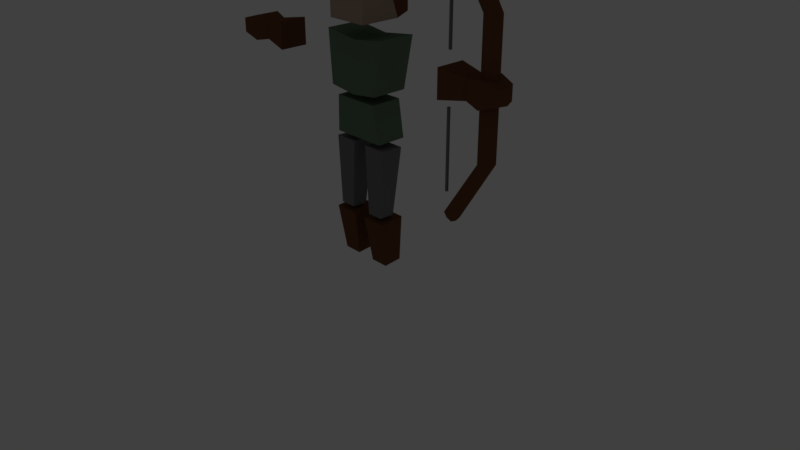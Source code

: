 # Source: Archer.blend  (saved by Blender 2.79.0; exported with 4.5.12 LTS)
import bpy
from mathutils import Matrix  # noqa: F401  (used for matrix-valued properties, if any)

bpy.ops.wm.read_factory_settings(use_empty=True)
scene = bpy.context.scene
scene.name = 'Scene'

# ---- collections
col_collection_1 = bpy.data.collections.new('Collection 1'); scene.collection.children.link(col_collection_1)
col_collection_11 = bpy.data.collections.new('Collection 11'); scene.collection.children.link(col_collection_11)
col_collection_11.hide_render = True
col_collection_11.hide_viewport = True

# ---- materials (node trees are filled in below, after node groups)
mat_skin = bpy.data.materials.new('Skin')
mat_skin.alpha_threshold = 0.0
mat_skin.roughness = 0.5
mat_brown = bpy.data.materials.new('Brown')
mat_brown.alpha_threshold = 0.0
mat_brown.roughness = 0.5
mat_gray = bpy.data.materials.new('Gray')
mat_gray.alpha_threshold = 0.0
mat_gray.roughness = 0.5
mat_shirt = bpy.data.materials.new('Shirt')
mat_shirt.alpha_threshold = 0.0
mat_shirt.roughness = 0.5

# ---- material node trees
mat_skin.use_nodes = True; mat_skin.node_tree.nodes.clear()
_N = mat_skin.node_tree.nodes; _L = mat_skin.node_tree.links
n0 = _N.new('ShaderNodeOutputMaterial'); n0.name = 'Material Output'; n0.location = (300, 300)
n1 = _N.new('ShaderNodeBsdfDiffuse'); n1.name = 'Diffuse BSDF'; n1.location = (10, 300)
n1.inputs[0].default_value = (0.4487, 0.3284, 0.2509, 1.0)
_L.new(n1.outputs[0], n0.inputs[0])
n0.is_active_output = True
mat_brown.use_nodes = True; mat_brown.node_tree.nodes.clear()
_N = mat_brown.node_tree.nodes; _L = mat_brown.node_tree.links
n0 = _N.new('ShaderNodeOutputMaterial'); n0.name = 'Material Output'; n0.location = (300, 300)
n1 = _N.new('ShaderNodeBsdfDiffuse'); n1.name = 'Diffuse BSDF'; n1.location = (10, 300)
n1.inputs[0].default_value = (0.1573, 0.06416, 0.02807, 1.0)
_L.new(n1.outputs[0], n0.inputs[0])
n0.is_active_output = True
mat_gray.use_nodes = True; mat_gray.node_tree.nodes.clear()
_N = mat_gray.node_tree.nodes; _L = mat_gray.node_tree.links
n0 = _N.new('ShaderNodeOutputMaterial'); n0.name = 'Material Output'; n0.location = (300, 300)
n1 = _N.new('ShaderNodeBsdfDiffuse'); n1.name = 'Diffuse BSDF'; n1.location = (10, 300)
n1.inputs[0].default_value = (0.1924, 0.1924, 0.1924, 1.0)
_L.new(n1.outputs[0], n0.inputs[0])
n0.is_active_output = True
mat_shirt.use_nodes = True; mat_shirt.node_tree.nodes.clear()
_N = mat_shirt.node_tree.nodes; _L = mat_shirt.node_tree.links
n0 = _N.new('ShaderNodeOutputMaterial'); n0.name = 'Material Output'; n0.location = (300, 300)
n1 = _N.new('ShaderNodeBsdfDiffuse'); n1.name = 'Diffuse BSDF'; n1.location = (10, 300)
n1.inputs[0].default_value = (0.1464, 0.2165, 0.1436, 1.0)
_L.new(n1.outputs[0], n0.inputs[0])
n0.is_active_output = True

# ---- world
world_world = bpy.data.worlds.new('World'); scene.world = world_world
world_world.color = (0.05088, 0.05088, 0.05088)
world_world.use_sun_shadow = False
world_world.sun_shadow_jitter_overblur = 0.0
world_world.cycles.sampling_method = 'MANUAL'

# ---- cameras
cam_camera = bpy.data.cameras.new('Camera')
cam_camera.clip_end = 100.0
cam_camera.lens = 35.0
cam_camera.sensor_width = 32.0
cam_camera.sensor_height = 18.0
cam_camera.ortho_scale = 7.314
cam_camera.dof.focus_distance = 0.0

# ---- lights
light_lamp = bpy.data.lights.new('Lamp', 'POINT')
light_lamp.transmission_factor = 0.0
light_lamp.cutoff_distance = 30.0
light_lamp.energy = 100.0
light_lamp.shadow_buffer_clip_start = 1.001
light_lamp.shadow_soft_size = 0.1
light_lamp.shadow_maximum_resolution = 0.006
light_lamp.use_absolute_resolution = True

# ---- meshes
me_cube_001 = bpy.data.meshes.new('Cube.001')
me_cube_001.from_pydata([(1.846, -0.08567, 1.757), (1.843, 0.05944, 1.756), (1.846, -0.08567, 1.465), (1.843, 0.05944, 1.466), (0.3704, 0.1867, -0.9907), (0.4125, 0.181, -0.376), (0.3704, -0.05339, -1.009), (0.4125, -0.1429, -0.4013), (0.1296, 0.1867, -0.9907), (0.08752, 0.181, -0.376), (0.1296, -0.05339, -1.009), (0.08752, -0.1429, -0.4013), (1.354, -0.2024, 1.788), (1.354, 0.1769, 1.788), (1.354, -0.2024, 1.434), (1.354, 0.1769, 1.434), (0.3539, 0.08978, -0.3483), (0.4019, 0.1844, 0.5335), (0.3539, -0.1178, -0.3374), (0.4019, -0.1189, 0.5495), (0.1461, 0.08978, -0.3483), (0.09815, 0.1844, 0.5335), (0.1461, -0.1178, -0.3374), (0.09815, -0.1189, 0.5495), (0.3615, 0.2595, 0.622), (0.3019, 0.2436, 1.102), (0.3615, -0.1341, 0.622), (0.3019, -0.1738, 1.102), (0.4544, -0.1698, 1.874), (0.3666, -0.2036, 1.222), (0.4544, 0.3125, 1.874), (0.3666, 0.264, 1.222), (1.921, -0.1026, 1.449), (1.912, 0.1615, 1.451), (1.921, -0.1026, 1.773), (1.921, 0.07712, 1.773), (1.986, -0.0833, 1.47), (1.981, 0.06293, 1.468), (1.986, -0.0833, 1.751), (1.981, 0.06293, 1.753), (1.999, -0.01276, 1.745), (1.999, -0.01276, 1.475), (1.444, 0.07712, 3.157), (1.445, -0.01276, 3.158), (1.354, -0.01276, 1.434), (1.354, -0.01276, 1.788), (1.834, -0.01276, 1.754), (1.834, -0.01276, 1.468), (-1.711, -0.1416, 1.728), (-1.711, 0.1161, 1.728), (-1.711, -0.1416, 1.494), (-1.711, 0.1161, 1.494), (-0.3704, 0.1867, -0.9907), (-0.4125, 0.181, -0.376), (-0.3704, -0.05339, -1.009), (-0.4125, -0.1429, -0.4013), (-0.1296, 0.1867, -0.9907), (-0.08752, 0.181, -0.376), (-0.1296, -0.05339, -1.009), (-0.08752, -0.1429, -0.4013), (-1.354, -0.2024, 1.788), (-1.354, 0.1769, 1.788), (-1.354, -0.2024, 1.434), (-1.354, 0.1769, 1.434), (0.0, 0.3125, 1.813), (0.0, 0.264, 1.177), (0.0, -0.1698, 1.813), (0.0, -0.2036, 1.177), (-0.3539, 0.08978, -0.3483), (-0.4019, 0.1844, 0.5335), (-0.3539, -0.1178, -0.3374), (-0.4019, -0.1189, 0.5495), (-0.1461, 0.08978, -0.3483), (-0.09815, 0.1844, 0.5335), (-0.1461, -0.1178, -0.3374), (-0.09815, -0.1189, 0.5495), (-0.3615, 0.2595, 0.622), (-0.3019, 0.2436, 1.102), (-0.3615, -0.1341, 0.622), (-0.3019, -0.1738, 1.102), (-0.4544, -0.1698, 1.874), (-0.3666, -0.2036, 1.222), (-0.4544, 0.3125, 1.874), (-0.3666, 0.264, 1.222), (0.0, -0.1341, 0.622), (0.0, -0.1738, 1.102), (0.0, 0.2595, 0.622), (0.0, 0.2436, 1.102), (-1.912, -0.1871, 1.451), (-1.912, 0.1615, 1.451), (-1.912, -0.1871, 1.771), (-1.912, 0.1615, 1.771), (-2.151, -0.1871, 1.518), (-2.151, 0.1615, 1.518), (-2.151, -0.1871, 1.701), (-2.151, 0.1615, 1.701), (0.2756, -0.2756, 2.039), (0.2756, -0.2756, 2.557), (0.2756, 0.2486, 2.039), (0.2756, 0.1172, 2.428), (-0.2756, -0.2756, 2.039), (-0.2756, -0.2756, 2.557), (-0.2756, 0.2486, 2.039), (-0.2756, 0.1172, 2.428), (1.711, -0.01276, 1.494), (1.711, 0.1161, 1.494), (1.711, -0.01276, 1.728), (1.711, 0.1161, 1.728), (1.711, -0.1416, 1.494), (1.912, -0.1871, 1.451), (1.912, -0.1871, 1.771), (1.711, -0.1416, 1.728), (1.912, 0.1615, 1.771), (1.921, 0.07712, 1.449), (2.151, -0.01276, 1.518), (2.079, 0.1432, 1.518), (2.151, -0.01276, 1.701), (2.079, 0.1432, 1.701), (2.11, -0.1411, 1.518), (2.11, -0.1411, 1.701), (1.364, -0.0001037, 1.937), (1.921, 0.07712, 0.8165), (1.445, -0.01276, 0.0641), (1.921, 0.07712, 2.405), (1.834, -0.01276, 2.405), (1.834, -0.01276, 0.8165), (1.999, -0.01276, 0.8165), (1.999, -0.01276, 2.405), (1.921, -0.1026, 2.405), (1.921, -0.1026, 0.8165), (1.843, 0.05944, 0.8165), (1.843, 0.05944, 2.405), (1.846, -0.08567, 0.8165), (1.846, -0.08567, 2.405), (1.981, 0.06293, 0.8165), (1.981, 0.06293, 2.405), (1.986, -0.0833, 0.8165), (1.986, -0.0833, 2.405), (1.375, -0.01276, 3.103), (1.505, -0.01276, 3.205), (1.444, -0.1026, 3.157), (1.382, 0.05944, 3.109), (1.385, -0.08567, 3.111), (1.491, 0.06293, 3.194), (1.495, -0.0833, 3.197), (1.444, 0.07712, 0.06486), (1.375, -0.01276, 0.1184), (1.505, -0.01276, 0.01684), (1.444, -0.1026, 0.06486), (1.382, 0.05944, 0.1131), (1.385, -0.08567, 0.1111), (1.491, 0.06293, 0.02804), (1.495, -0.0833, 0.0248), (1.364, -0.0001037, 2.92), (1.364, -0.02669, 1.937), (1.364, -0.02669, 2.92), (1.337, -0.0001037, 1.937), (1.337, -0.0001037, 2.92), (1.337, -0.02669, 1.937), (1.337, -0.02669, 2.92), (1.364, -0.0001037, 0.3314), (1.364, -0.0001037, 1.314), (1.364, -0.02669, 0.3314), (1.364, -0.02669, 1.314), (1.337, -0.0001037, 0.3314), (1.337, -0.0001037, 1.314), (1.337, -0.02669, 0.3314), (1.337, -0.02669, 1.314), (0.321, -0.2777, 2.679), (0.321, 0.3642, 2.679), (0.321, 0.3642, 2.111), (-0.321, 0.3642, 2.111), (-0.321, 0.3642, 2.679), (-0.321, -0.2777, 2.679)], [], [(111, 12, 14, 108), (13, 107, 105, 15), (104, 108, 14, 44), (4, 5, 7, 6), (6, 7, 11, 10), (10, 11, 9, 8), (8, 9, 5, 4), (6, 10, 8, 4), (11, 7, 5, 9), (111, 108, 109, 110), (45, 12, 111, 106), (44, 14, 12, 45), (29, 28, 66, 67), (16, 17, 19, 18), (18, 19, 23, 22), (22, 23, 21, 20), (20, 21, 17, 16), (18, 22, 20, 16), (23, 19, 17, 21), (24, 25, 27, 26), (29, 67, 65, 31), (86, 87, 25, 24), (66, 28, 30, 64), (85, 27, 25, 87), (65, 64, 30, 31), (26, 84, 86, 24), (31, 30, 28, 29), (26, 27, 85, 84), (33, 112, 117, 115), (113, 37, 134, 121), (105, 107, 112, 33), (1, 46, 124, 131), (116, 119, 118, 114), (39, 35, 123, 135), (2, 47, 125, 132), (110, 109, 118, 119), (105, 104, 44, 15), (13, 45, 106, 107), (15, 44, 45, 13), (47, 3, 130, 125), (40, 39, 135, 127), (117, 116, 114, 115), (46, 0, 133, 124), (37, 41, 126, 134), (48, 50, 62, 60), (61, 63, 51, 49), (51, 63, 62, 50), (52, 54, 55, 53), (54, 58, 59, 55), (58, 56, 57, 59), (56, 52, 53, 57), (54, 52, 56, 58), (59, 57, 53, 55), (48, 90, 88, 50), (61, 49, 48, 60), (63, 61, 60, 62), (81, 67, 66, 80), (68, 70, 71, 69), (70, 74, 75, 71), (74, 72, 73, 75), (72, 68, 69, 73), (70, 68, 72, 74), (75, 73, 69, 71), (76, 78, 79, 77), (81, 83, 65, 67), (86, 76, 77, 87), (66, 64, 82, 80), (85, 87, 77, 79), (65, 83, 82, 64), (78, 76, 86, 84), (83, 81, 80, 82), (78, 84, 85, 79), (89, 93, 95, 91), (49, 91, 90, 48), (51, 89, 91, 49), (50, 88, 89, 51), (95, 93, 92, 94), (88, 92, 93, 89), (91, 95, 94, 90), (90, 94, 92, 88), (96, 98, 99, 97), (102, 103, 172, 171), (102, 100, 101, 103), (100, 96, 97, 101), (98, 96, 100, 102), (103, 101, 173, 172), (3, 47, 104, 105), (46, 1, 107, 106), (2, 32, 109, 108), (34, 0, 111, 110), (1, 35, 112, 107), (113, 3, 105, 33), (41, 37, 115, 114), (39, 40, 116, 117), (35, 39, 117, 112), (37, 113, 33, 115), (32, 36, 118, 109), (38, 34, 110, 119), (40, 38, 119, 116), (36, 41, 114, 118), (0, 46, 106, 111), (47, 2, 108, 104), (124, 133, 142, 138), (125, 130, 149, 146), (129, 132, 150, 148), (127, 135, 143, 139), (128, 137, 144, 140), (126, 136, 152, 147), (132, 125, 146, 150), (123, 131, 141, 42), (32, 2, 132, 129), (36, 32, 129, 136), (0, 34, 128, 133), (34, 38, 137, 128), (35, 1, 131, 123), (38, 40, 127, 137), (3, 113, 121, 130), (41, 36, 136, 126), (138, 142, 140, 43), (43, 140, 144, 139), (141, 138, 43, 42), (42, 43, 139, 143), (133, 128, 140, 142), (137, 127, 139, 144), (131, 124, 138, 141), (135, 123, 42, 143), (146, 149, 145, 122), (122, 145, 151, 147), (150, 146, 122, 148), (148, 122, 147, 152), (121, 134, 151, 145), (130, 121, 145, 149), (136, 129, 148, 152), (134, 126, 147, 151), (120, 153, 155, 154), (154, 155, 159, 158), (158, 159, 157, 156), (156, 157, 153, 120), (154, 158, 156, 120), (159, 155, 153, 157), (160, 161, 163, 162), (162, 163, 167, 166), (166, 167, 165, 164), (164, 165, 161, 160), (162, 166, 164, 160), (167, 163, 161, 165), (170, 171, 172, 169), (172, 173, 168, 169), (98, 102, 171, 170), (97, 99, 169, 168), (101, 97, 168, 173), (99, 98, 170, 169)])
me_cube_001.polygons.foreach_set('material_index', [1, 1, 1, 1, 1, 1, 1, 1, 1, 1, 1, 1, 3, 2, 2, 2, 2, 2, 2, 3, 3, 3, 3, 3, 3, 3, 3, 3, 1, 1, 1, 1, 1, 1, 1, 1, 1, 1, 1, 1, 1, 1, 1, 1, 1, 1, 1, 1, 1, 1, 1, 1, 1, 1, 1, 1, 3, 2, 2, 2, 2, 2, 2, 3, 3, 3, 3, 3, 3, 3, 3, 3, 1, 1, 1, 1, 1, 1, 1, 1, 0, 1, 0, 0, 0, 1, 1, 1, 1, 1, 1, 1, 1, 1, 1, 1, 1, 1, 1, 1, 1, 1, 1, 1, 1, 1, 1, 1, 1, 1, 1, 1, 1, 1, 1, 1, 1, 1, 1, 1, 1, 1, 1, 1, 1, 1, 1, 1, 1, 1, 1, 1, 1, 1, 2, 2, 2, 2, 2, 2, 2, 2, 2, 2, 2, 2, 1, 1, 1, 1, 1, 1])
me_cube_001.materials.append(mat_skin)
me_cube_001.materials.append(mat_brown)
me_cube_001.materials.append(mat_gray)
me_cube_001.materials.append(mat_shirt)
me_cube_001.use_remesh_preserve_volume = False
me_cube_001.use_remesh_preserve_attributes = False
me_cube_001.use_mirror_vertex_groups = False
me_cube_001.update()
arm_armature_001 = bpy.data.armatures.new('Armature.001')  # bones are not reproduced
arm_armature = bpy.data.armatures.new('Armature')  # bones are not reproduced

# ---- objects
ob_armature_001 = bpy.data.objects.new('Armature.001', arm_armature_001)
ob_armature = bpy.data.objects.new('Armature', arm_armature)
ob_cube = bpy.data.objects.new('Cube', me_cube_001)
ob_lamp = bpy.data.objects.new('Lamp', light_lamp)
ob_camera = bpy.data.objects.new('Camera', cam_camera)

# ---- transforms, parenting, visibility, modifiers, constraints
ob_armature_001.location = (0.0, 1.167, 2.134)
ob_armature_001.rotation_euler = (1.571, -0.0, 0.0)
ob_armature_001.show_in_front = True
ob_armature_001.lineart.crease_threshold = 0.0
ob_armature.location = (0.0, 1.167, 2.134)
ob_armature.rotation_euler = (1.571, -0.0, 0.0)
ob_armature.show_in_front = True
ob_armature.lineart.crease_threshold = 0.0
ob_cube.parent = ob_armature
ob_cube.matrix_parent_inverse = Matrix(((1.0, 0.0, 0.0, -0.0), (0.0, 0.0, 1.0, -2.134), (0.0, -1.0, 0.0, 1.167), (0.0, 0.0, 0.0, 1.0)))
ob_cube.location = (0.0, 0.0, 1.0)
ob_cube.lineart.crease_threshold = 0.0
_vg = ob_cube.vertex_groups.new(name='Chest')
_vg.add([28, 29, 30, 31, 64, 65, 66, 67, 80, 81, 82, 83], 1.0, 'REPLACE')
_vg = ob_cube.vertex_groups.new(name='Neck')
_vg = ob_cube.vertex_groups.new(name='Head')
_vg.add([96, 97, 98, 99, 100, 101, 102, 103, 168, 169, 170, 171, 172, 173], 1.0, 'REPLACE')
_vg = ob_cube.vertex_groups.new(name='Shoulder.R')
_vg = ob_cube.vertex_groups.new(name='Arm_upper.R')
_vg = ob_cube.vertex_groups.new(name='Arm_lower.R')
_vg.add([0, 1, 2, 3, 12, 13, 14, 15, 32, 33, 34, 35, 36, 37, 38, 39, 40, 41, 42, 43, 44, 45, 46, 47, 104, 105, 106, 107, 108, 109, 110, 111, 112, 113, 114, 115, 116, 117, 118, 119, 120, 121, 122, 123, 124, 125, 126, 127, 128, 129, 130, 131, 132, 133, 134, 135, 136, 137, 138, 139, 140, 141, 142, 143, 144, 145, 146, 147, 148, 149, 150, 151, 152, 153, 154, 155, 156, 157, 158, 159, 160, 161, 162, 163, 164, 165, 166, 167], 1.0, 'REPLACE')
_vg = ob_cube.vertex_groups.new(name='Shoulder.L')
_vg = ob_cube.vertex_groups.new(name='Arm_upper.L')
_vg = ob_cube.vertex_groups.new(name='Arm_lower.L')
_vg.add([48, 49, 50, 51, 60, 61, 62, 63, 88, 89, 90, 91, 92, 93, 94, 95], 1.0, 'REPLACE')
_vg = ob_cube.vertex_groups.new(name='Hips')
_vg.add([24, 25, 26, 27, 76, 77, 78, 79, 84, 85, 86, 87], 1.0, 'REPLACE')
_vg = ob_cube.vertex_groups.new(name='Leg_upper.R')
_vg.add([16, 17, 18, 19, 20, 21, 22, 23], 1.0, 'REPLACE')
_vg = ob_cube.vertex_groups.new(name='Leg_lower.R')
_vg.add([4, 5, 6, 7, 8, 9, 10, 11], 1.0, 'REPLACE')
_vg = ob_cube.vertex_groups.new(name='Leg_upper.L')
_vg.add([68, 69, 70, 71, 72, 73, 74, 75], 1.0, 'REPLACE')
_vg = ob_cube.vertex_groups.new(name='Leg_lower.L')
_vg.add([52, 53, 54, 55, 56, 57, 58, 59], 1.0, 'REPLACE')
_vg = ob_cube.vertex_groups.new(name='Bow_top')
_vg.add([0, 1, 34, 35, 38, 39, 40, 42, 43, 46, 123, 124, 127, 128, 131, 133, 135, 137, 138, 139, 140, 141, 142, 143, 144], 1.0, 'REPLACE')
_vg = ob_cube.vertex_groups.new(name='Bow_bottom')
_vg.add([2, 3, 32, 36, 37, 41, 47, 113, 121, 122, 125, 126, 129, 130, 132, 134, 136, 145, 146, 147, 148, 149, 150, 151, 152], 1.0, 'REPLACE')
_vg = ob_cube.vertex_groups.new(name='String_top')
_vg.add([120, 153, 154, 155, 156, 157, 158, 159], 1.0, 'REPLACE')
_vg = ob_cube.vertex_groups.new(name='String_bottom')
_vg.add([160, 161, 162, 163, 164, 165, 166, 167], 1.0, 'REPLACE')
_m = ob_cube.modifiers.new('Armature', 'ARMATURE')
_m.object = ob_armature
ob_lamp.location = (4.076, 1.005, 5.904)
ob_lamp.rotation_euler = (0.6503, 0.05522, 1.866)
ob_lamp.lock_rotations_4d = False
ob_lamp.empty_display_type = 'ARROWS'
ob_lamp.color = (0.0, 0.0, 0.0, 0.0)
ob_lamp.lineart.crease_threshold = 0.0
ob_camera.location = (7.481, -6.508, 5.344)
ob_camera.rotation_euler = (1.109, 0.0, 0.8149)
ob_camera.lock_rotations_4d = False
ob_camera.empty_display_type = 'ARROWS'
ob_camera.color = (0.0, 0.0, 0.0, 0.0)
ob_camera.display_type = 'WIRE'
ob_camera.lineart.crease_threshold = 0.0

# ---- collection membership
col_collection_1.objects.link(ob_armature_001)
col_collection_1.objects.link(ob_armature)
col_collection_1.objects.link(ob_cube)
col_collection_11.objects.link(ob_lamp)
col_collection_11.objects.link(ob_camera)

# ---- scene / render settings (as saved in the file)
scene.camera = ob_camera
scene.frame_start = 1; scene.frame_end = 40; scene.frame_set(3)
scene.render.engine = 'CYCLES'
scene.render.image_settings.compression = 75
scene.render.fps = 30
scene.render.dither_intensity = 0.0
scene.cycles.use_denoising = False
scene.cycles.samples = 250
scene.cycles.sampling_pattern = 'TABULATED_SOBOL'
scene.cycles.use_adaptive_sampling = False
scene.cycles.use_light_tree = False
scene.cycles.blur_glossy = 0.0
scene.cycles.sample_clamp_indirect = 0.0
scene.view_settings.view_transform = 'Standard'
bpy.context.view_layer.update()
